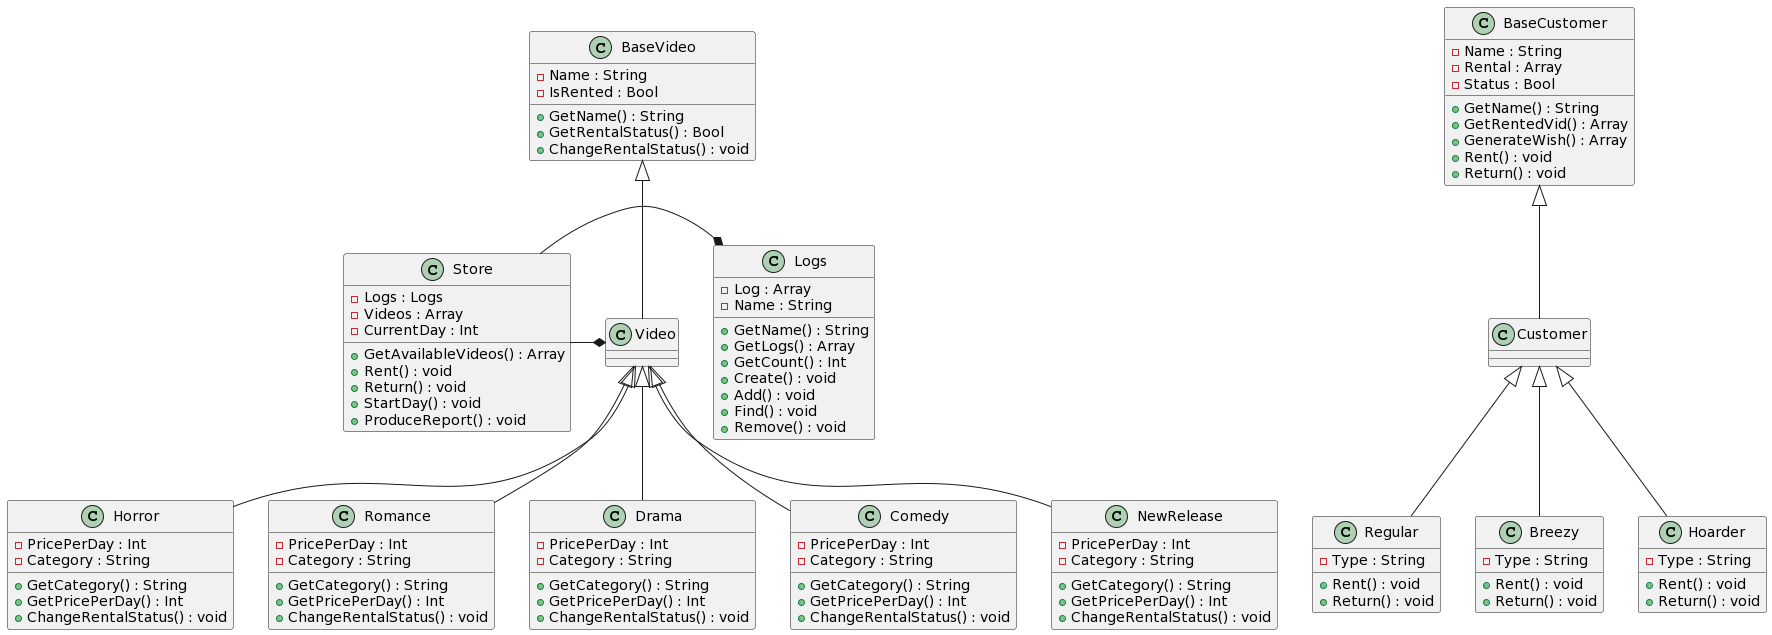

The diagram above was rendered by PlantUML. Its source (embedded in the PNG):
@startuml
class BaseVideo {
    - Name : String
    - IsRented : Bool

    + GetName() : String
    + GetRentalStatus() : Bool
    + ChangeRentalStatus() : void
}

class Video extends BaseVideo

class Horror extends Video {
    - PricePerDay : Int
    - Category : String

    + GetCategory() : String
    + GetPricePerDay() : Int
    + ChangeRentalStatus() : void
}

class Romance extends Video {
    - PricePerDay : Int
    - Category : String

    + GetCategory() : String
    + GetPricePerDay() : Int
    + ChangeRentalStatus() : void
}

class Drama extends Video {
    - PricePerDay : Int
    - Category : String

    + GetCategory() : String
    + GetPricePerDay() : Int
    + ChangeRentalStatus() : void
}

class Comedy extends Video {
    - PricePerDay : Int
    - Category : String

    + GetCategory() : String
    + GetPricePerDay() : Int
    + ChangeRentalStatus() : void
}

class NewRelease extends Video {
    - PricePerDay : Int
    - Category : String

    + GetCategory() : String
    + GetPricePerDay() : Int
    + ChangeRentalStatus() : void
}

class BaseCustomer {
    - Name : String
    - Rental : Array
    - Status : Bool

    + GetName() : String
    + GetRentedVid() : Array
    + GenerateWish() : Array
    + Rent() : void
    + Return() : void
}

class Regular {
    - Type : String

    + Rent() : void
    + Return() : void
}

class Breezy {
    - Type : String

    + Rent() : void
    + Return() : void
}

class Hoarder {
    - Type : String

    + Rent() : void
    + Return() : void
}

class Customer extends BaseCustomer

Customer <|-- Regular
Customer <|-- Breezy
Customer <|-- Hoarder

class Store {
    - Logs : Logs
    - Videos : Array
    - CurrentDay : Int

    + GetAvailableVideos() : Array
    + Rent() : void
    + Return() : void
    + StartDay() : void
    + ProduceReport() : void
}

class Logs {
    - Log : Array
    - Name : String

    + GetName() : String
    + GetLogs() : Array
    + GetCount() : Int
    + Create() : void
    + Add() : void
    + Find() : void
    + Remove() : void
}

Store -* Logs
Store -* Video
@enduml